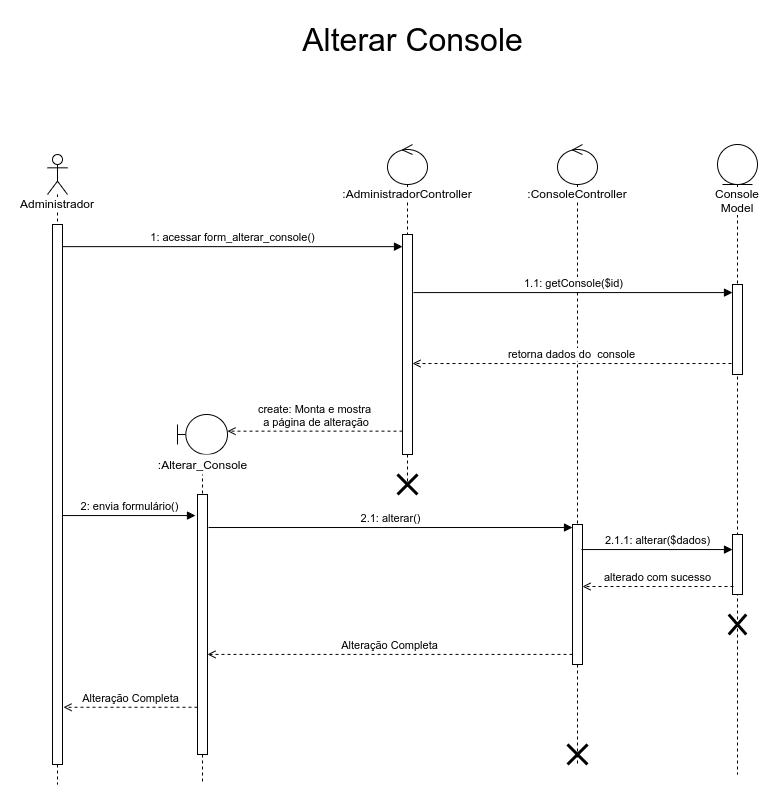

The diagram above was exported from draw.io. Its source (the exported page's mxGraphModel, read from the mxfile embedded in the PNG):
<mxGraphModel dx="1422" dy="1978" grid="1" gridSize="10" guides="1" tooltips="1" connect="1" arrows="1" fold="1" page="1" pageScale="1" pageWidth="850" pageHeight="1100" math="0" shadow="0">
  <root>
    <mxCell id="8UTwnT9JXCAvOxcSkzE1-0" />
    <mxCell id="8UTwnT9JXCAvOxcSkzE1-1" parent="8UTwnT9JXCAvOxcSkzE1-0" />
    <mxCell id="wCGP_Em0OXr3NDSSAE90-0" value="&lt;span style=&quot;background-color: rgb(255 , 255 , 255)&quot;&gt;Administrador&lt;/span&gt;" style="shape=umlLifeline;participant=umlActor;perimeter=lifelinePerimeter;whiteSpace=wrap;html=1;container=1;collapsible=0;recursiveResize=0;verticalAlign=top;spacingTop=36;outlineConnect=0;" vertex="1" parent="8UTwnT9JXCAvOxcSkzE1-1">
      <mxGeometry x="60" y="-30" width="20" height="630" as="geometry" />
    </mxCell>
    <mxCell id="wCGP_Em0OXr3NDSSAE90-1" value="" style="html=1;points=[];perimeter=orthogonalPerimeter;fillColor=default;" vertex="1" parent="wCGP_Em0OXr3NDSSAE90-0">
      <mxGeometry x="5" y="70" width="10" height="540" as="geometry" />
    </mxCell>
    <mxCell id="wCGP_Em0OXr3NDSSAE90-2" value="" style="shape=umlLifeline;participant=umlBoundary;perimeter=lifelinePerimeter;whiteSpace=wrap;html=1;container=1;collapsible=0;recursiveResize=0;verticalAlign=top;spacingTop=36;outlineConnect=0;" vertex="1" parent="8UTwnT9JXCAvOxcSkzE1-1">
      <mxGeometry x="190" y="230" width="50" height="370" as="geometry" />
    </mxCell>
    <mxCell id="wCGP_Em0OXr3NDSSAE90-3" value=":Alterar_Console" style="text;html=1;align=center;verticalAlign=middle;resizable=0;points=[];autosize=1;fillColor=default;" vertex="1" parent="wCGP_Em0OXr3NDSSAE90-2">
      <mxGeometry x="-25" y="40" width="100" height="20" as="geometry" />
    </mxCell>
    <mxCell id="wCGP_Em0OXr3NDSSAE90-4" value="" style="html=1;points=[];perimeter=orthogonalPerimeter;" vertex="1" parent="wCGP_Em0OXr3NDSSAE90-2">
      <mxGeometry x="20" y="80" width="10" height="260" as="geometry" />
    </mxCell>
    <mxCell id="wCGP_Em0OXr3NDSSAE90-5" value="&lt;span style=&quot;background-color: rgb(255 , 255 , 255)&quot;&gt;:AdministradorController&lt;/span&gt;" style="shape=umlLifeline;participant=umlControl;perimeter=lifelinePerimeter;whiteSpace=wrap;html=1;container=1;collapsible=0;recursiveResize=0;verticalAlign=top;spacingTop=36;outlineConnect=0;fillColor=default;" vertex="1" parent="8UTwnT9JXCAvOxcSkzE1-1">
      <mxGeometry x="400" y="-40" width="40" height="340" as="geometry" />
    </mxCell>
    <mxCell id="wCGP_Em0OXr3NDSSAE90-6" value="" style="html=1;points=[];perimeter=orthogonalPerimeter;" vertex="1" parent="wCGP_Em0OXr3NDSSAE90-5">
      <mxGeometry x="15" y="90" width="10" height="220" as="geometry" />
    </mxCell>
    <mxCell id="wCGP_Em0OXr3NDSSAE90-7" value="Console Model" style="shape=umlLifeline;participant=umlEntity;perimeter=lifelinePerimeter;whiteSpace=wrap;html=1;container=1;collapsible=0;recursiveResize=0;verticalAlign=top;spacingTop=36;outlineConnect=0;labelBackgroundColor=#FFFFFF;fillColor=default;" vertex="1" parent="8UTwnT9JXCAvOxcSkzE1-1">
      <mxGeometry x="730" y="-40" width="40" height="630" as="geometry" />
    </mxCell>
    <mxCell id="wCGP_Em0OXr3NDSSAE90-8" value="" style="html=1;points=[];perimeter=orthogonalPerimeter;labelBackgroundColor=#FFFFFF;fillColor=default;" vertex="1" parent="wCGP_Em0OXr3NDSSAE90-7">
      <mxGeometry x="15" y="390" width="10" height="60" as="geometry" />
    </mxCell>
    <mxCell id="wCGP_Em0OXr3NDSSAE90-9" value="" style="shape=umlDestroy;whiteSpace=wrap;html=1;strokeWidth=3;" vertex="1" parent="wCGP_Em0OXr3NDSSAE90-7">
      <mxGeometry x="11.25" y="470" width="17.5" height="20" as="geometry" />
    </mxCell>
    <mxCell id="wCGP_Em0OXr3NDSSAE90-23" value="" style="html=1;points=[];perimeter=orthogonalPerimeter;labelBackgroundColor=#FFFFFF;fillColor=default;" vertex="1" parent="wCGP_Em0OXr3NDSSAE90-7">
      <mxGeometry x="15" y="140" width="10" height="90" as="geometry" />
    </mxCell>
    <mxCell id="wCGP_Em0OXr3NDSSAE90-10" value="&lt;font style=&quot;font-size: 32px&quot;&gt;Alterar Console&lt;/font&gt;" style="text;html=1;align=center;verticalAlign=middle;resizable=0;points=[];autosize=1;strokeColor=none;fillColor=none;" vertex="1" parent="8UTwnT9JXCAvOxcSkzE1-1">
      <mxGeometry x="305" y="-160" width="240" height="30" as="geometry" />
    </mxCell>
    <mxCell id="wCGP_Em0OXr3NDSSAE90-11" value="create: Monta e mostra&lt;br&gt;&amp;nbsp;a página de alteração" style="html=1;verticalAlign=bottom;endArrow=open;rounded=0;dashed=1;endFill=0;entryX=1;entryY=0.045;entryDx=0;entryDy=0;entryPerimeter=0;" edge="1" parent="8UTwnT9JXCAvOxcSkzE1-1" source="wCGP_Em0OXr3NDSSAE90-6" target="wCGP_Em0OXr3NDSSAE90-2">
      <mxGeometry width="80" relative="1" as="geometry">
        <mxPoint x="890" y="768.164" as="sourcePoint" />
        <mxPoint x="240" y="250" as="targetPoint" />
      </mxGeometry>
    </mxCell>
    <mxCell id="wCGP_Em0OXr3NDSSAE90-12" value="1: acessar form_alterar_console()" style="html=1;verticalAlign=bottom;endArrow=block;rounded=0;exitX=1;exitY=0.041;exitDx=0;exitDy=0;exitPerimeter=0;" edge="1" parent="8UTwnT9JXCAvOxcSkzE1-1" source="wCGP_Em0OXr3NDSSAE90-1" target="wCGP_Em0OXr3NDSSAE90-6">
      <mxGeometry width="80" relative="1" as="geometry">
        <mxPoint x="662" y="380" as="sourcePoint" />
        <mxPoint x="765" y="380" as="targetPoint" />
      </mxGeometry>
    </mxCell>
    <mxCell id="wCGP_Em0OXr3NDSSAE90-13" value="&lt;span style=&quot;background-color: rgb(255 , 255 , 255)&quot;&gt;:ConsoleController&lt;/span&gt;" style="shape=umlLifeline;participant=umlControl;perimeter=lifelinePerimeter;whiteSpace=wrap;html=1;container=1;collapsible=0;recursiveResize=0;verticalAlign=top;spacingTop=36;outlineConnect=0;fillColor=default;" vertex="1" parent="8UTwnT9JXCAvOxcSkzE1-1">
      <mxGeometry x="570" y="-40" width="40" height="620" as="geometry" />
    </mxCell>
    <mxCell id="wCGP_Em0OXr3NDSSAE90-14" value="" style="html=1;points=[];perimeter=orthogonalPerimeter;" vertex="1" parent="wCGP_Em0OXr3NDSSAE90-13">
      <mxGeometry x="15" y="380" width="10" height="140" as="geometry" />
    </mxCell>
    <mxCell id="wCGP_Em0OXr3NDSSAE90-15" value="" style="shape=umlDestroy;whiteSpace=wrap;html=1;strokeWidth=3;" vertex="1" parent="8UTwnT9JXCAvOxcSkzE1-1">
      <mxGeometry x="410" y="290" width="20" height="20" as="geometry" />
    </mxCell>
    <mxCell id="wCGP_Em0OXr3NDSSAE90-16" value="2: envia formulário()" style="html=1;verticalAlign=bottom;endArrow=block;rounded=0;entryX=-0.2;entryY=0.081;entryDx=0;entryDy=0;entryPerimeter=0;" edge="1" parent="8UTwnT9JXCAvOxcSkzE1-1" source="wCGP_Em0OXr3NDSSAE90-1" target="wCGP_Em0OXr3NDSSAE90-4">
      <mxGeometry width="80" relative="1" as="geometry">
        <mxPoint x="115" y="205.99" as="sourcePoint" />
        <mxPoint x="425" y="205.99" as="targetPoint" />
      </mxGeometry>
    </mxCell>
    <mxCell id="wCGP_Em0OXr3NDSSAE90-17" value="2.1: alterar()" style="html=1;verticalAlign=bottom;endArrow=block;rounded=0;exitX=1.1;exitY=0.127;exitDx=0;exitDy=0;exitPerimeter=0;" edge="1" parent="8UTwnT9JXCAvOxcSkzE1-1" source="wCGP_Em0OXr3NDSSAE90-4" target="wCGP_Em0OXr3NDSSAE90-14">
      <mxGeometry width="80" relative="1" as="geometry">
        <mxPoint x="85" y="341.05999999999995" as="sourcePoint" />
        <mxPoint x="218" y="341.05999999999995" as="targetPoint" />
      </mxGeometry>
    </mxCell>
    <mxCell id="wCGP_Em0OXr3NDSSAE90-18" value="2.1.1: alterar($dados)" style="html=1;verticalAlign=bottom;endArrow=block;rounded=0;exitX=0.9;exitY=0.179;exitDx=0;exitDy=0;exitPerimeter=0;" edge="1" parent="8UTwnT9JXCAvOxcSkzE1-1" source="wCGP_Em0OXr3NDSSAE90-14" target="wCGP_Em0OXr3NDSSAE90-8">
      <mxGeometry width="80" relative="1" as="geometry">
        <mxPoint x="231" y="353.02" as="sourcePoint" />
        <mxPoint x="595" y="353.02" as="targetPoint" />
      </mxGeometry>
    </mxCell>
    <mxCell id="wCGP_Em0OXr3NDSSAE90-19" value="Alteração Completa" style="html=1;verticalAlign=bottom;endArrow=open;rounded=0;dashed=1;endFill=0;entryX=1;entryY=0.615;entryDx=0;entryDy=0;entryPerimeter=0;" edge="1" parent="8UTwnT9JXCAvOxcSkzE1-1" source="wCGP_Em0OXr3NDSSAE90-14" target="wCGP_Em0OXr3NDSSAE90-4">
      <mxGeometry width="80" relative="1" as="geometry">
        <mxPoint x="440" y="470" as="sourcePoint" />
        <mxPoint x="265" y="470" as="targetPoint" />
      </mxGeometry>
    </mxCell>
    <mxCell id="wCGP_Em0OXr3NDSSAE90-20" value="Alteração Completa" style="html=1;verticalAlign=bottom;endArrow=open;rounded=0;dashed=1;endFill=0;entryX=1.1;entryY=0.894;entryDx=0;entryDy=0;entryPerimeter=0;" edge="1" parent="8UTwnT9JXCAvOxcSkzE1-1" source="wCGP_Em0OXr3NDSSAE90-4" target="wCGP_Em0OXr3NDSSAE90-1">
      <mxGeometry width="80" relative="1" as="geometry">
        <mxPoint x="595" y="479.9000000000001" as="sourcePoint" />
        <mxPoint x="230" y="479.9000000000001" as="targetPoint" />
      </mxGeometry>
    </mxCell>
    <mxCell id="wCGP_Em0OXr3NDSSAE90-21" value="" style="shape=umlDestroy;whiteSpace=wrap;html=1;strokeWidth=3;" vertex="1" parent="8UTwnT9JXCAvOxcSkzE1-1">
      <mxGeometry x="580" y="560" width="20" height="20" as="geometry" />
    </mxCell>
    <mxCell id="wCGP_Em0OXr3NDSSAE90-22" value="alterado com sucesso" style="html=1;verticalAlign=bottom;endArrow=open;rounded=0;dashed=1;endFill=0;exitX=0.1;exitY=0.867;exitDx=0;exitDy=0;exitPerimeter=0;" edge="1" parent="8UTwnT9JXCAvOxcSkzE1-1" source="wCGP_Em0OXr3NDSSAE90-8" target="wCGP_Em0OXr3NDSSAE90-14">
      <mxGeometry width="80" relative="1" as="geometry">
        <mxPoint x="880" y="690.0000000000001" as="sourcePoint" />
        <mxPoint x="515" y="690.0000000000001" as="targetPoint" />
      </mxGeometry>
    </mxCell>
    <mxCell id="wCGP_Em0OXr3NDSSAE90-24" value="1.1: getConsole($id)" style="html=1;verticalAlign=bottom;endArrow=block;rounded=0;exitX=1.1;exitY=0.264;exitDx=0;exitDy=0;exitPerimeter=0;" edge="1" parent="8UTwnT9JXCAvOxcSkzE1-1" source="wCGP_Em0OXr3NDSSAE90-6" target="wCGP_Em0OXr3NDSSAE90-23">
      <mxGeometry width="80" relative="1" as="geometry">
        <mxPoint x="604" y="375.05999999999995" as="sourcePoint" />
        <mxPoint x="730" y="132" as="targetPoint" />
      </mxGeometry>
    </mxCell>
    <mxCell id="wCGP_Em0OXr3NDSSAE90-25" value="retorna dados do&amp;nbsp; console" style="html=1;verticalAlign=bottom;endArrow=open;rounded=0;dashed=1;endFill=0;exitX=-0.1;exitY=0.878;exitDx=0;exitDy=0;exitPerimeter=0;" edge="1" parent="8UTwnT9JXCAvOxcSkzE1-1" source="wCGP_Em0OXr3NDSSAE90-23" target="wCGP_Em0OXr3NDSSAE90-6">
      <mxGeometry width="80" relative="1" as="geometry">
        <mxPoint x="595" y="479.9000000000001" as="sourcePoint" />
        <mxPoint x="230" y="479.9000000000001" as="targetPoint" />
      </mxGeometry>
    </mxCell>
  </root>
</mxGraphModel>